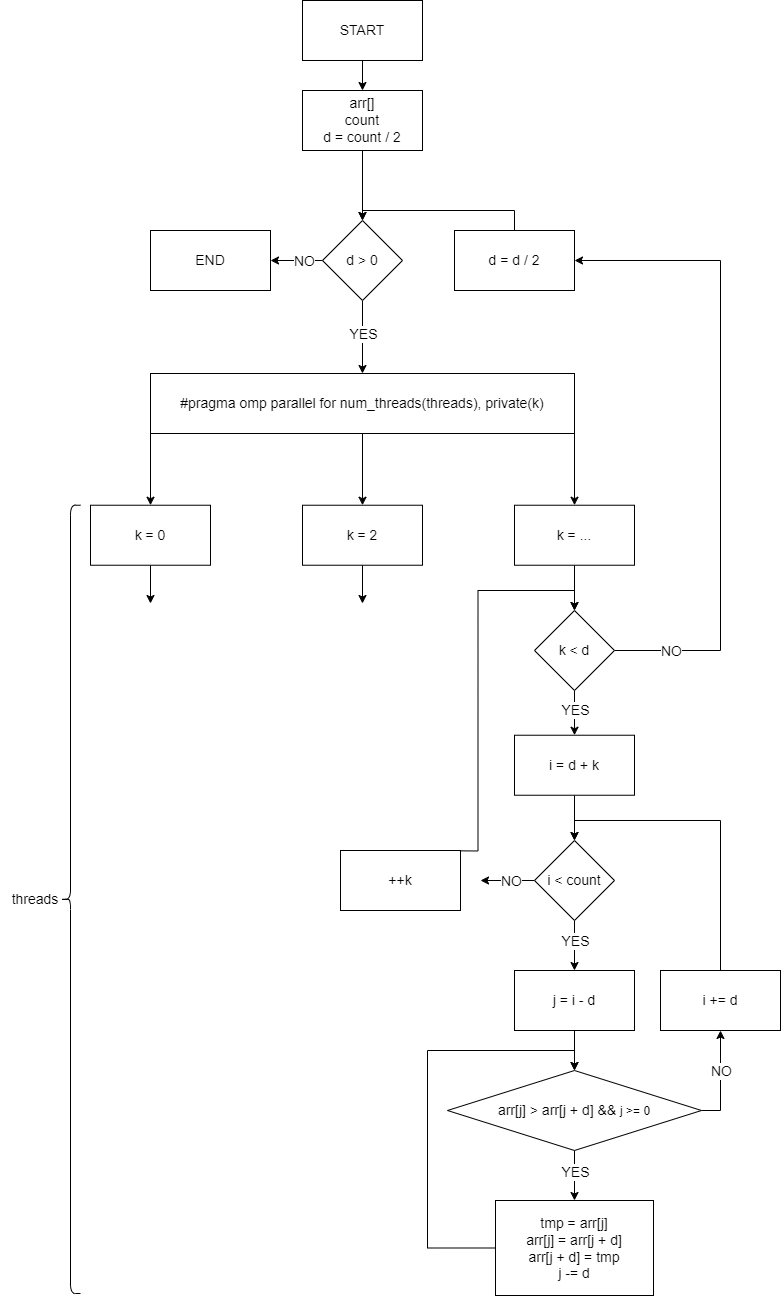

The diagram above was exported from draw.io. Its source (the exported page's mxGraphModel, read from the mxfile embedded in the PNG):
<mxGraphModel dx="1877" dy="670" grid="1" gridSize="10" guides="1" tooltips="1" connect="1" arrows="1" fold="1" page="1" pageScale="1" pageWidth="827" pageHeight="1169" math="0" shadow="0">
  <root>
    <mxCell id="0" />
    <mxCell id="1" parent="0" />
    <mxCell id="3wpBObypc0IvsdUXffCg-3" value="" style="edgeStyle=orthogonalEdgeStyle;rounded=0;orthogonalLoop=1;jettySize=auto;html=1;" parent="1" source="3wpBObypc0IvsdUXffCg-1" target="3wpBObypc0IvsdUXffCg-2" edge="1">
      <mxGeometry relative="1" as="geometry" />
    </mxCell>
    <mxCell id="3wpBObypc0IvsdUXffCg-1" value="&lt;font style=&quot;font-size: 14px;&quot;&gt;START&lt;/font&gt;" style="rounded=0;whiteSpace=wrap;html=1;" parent="1" vertex="1">
      <mxGeometry x="22" y="17" width="120" height="60" as="geometry" />
    </mxCell>
    <mxCell id="3wpBObypc0IvsdUXffCg-5" value="" style="edgeStyle=orthogonalEdgeStyle;rounded=0;orthogonalLoop=1;jettySize=auto;html=1;" parent="1" source="3wpBObypc0IvsdUXffCg-2" target="3wpBObypc0IvsdUXffCg-4" edge="1">
      <mxGeometry relative="1" as="geometry" />
    </mxCell>
    <mxCell id="3wpBObypc0IvsdUXffCg-2" value="&lt;font style=&quot;font-size: 14px;&quot;&gt;arr[]&lt;br&gt;count&lt;br&gt;d = count / 2&lt;br&gt;&lt;/font&gt;" style="rounded=0;whiteSpace=wrap;html=1;" parent="1" vertex="1">
      <mxGeometry x="22" y="107" width="120" height="60" as="geometry" />
    </mxCell>
    <mxCell id="3wpBObypc0IvsdUXffCg-7" style="edgeStyle=orthogonalEdgeStyle;rounded=0;orthogonalLoop=1;jettySize=auto;html=1;exitX=0;exitY=0.5;exitDx=0;exitDy=0;" parent="1" source="3wpBObypc0IvsdUXffCg-4" target="3wpBObypc0IvsdUXffCg-6" edge="1">
      <mxGeometry relative="1" as="geometry" />
    </mxCell>
    <mxCell id="3wpBObypc0IvsdUXffCg-8" value="&lt;font style=&quot;font-size: 14px;&quot;&gt;NO&lt;/font&gt;" style="edgeLabel;html=1;align=center;verticalAlign=middle;resizable=0;points=[];" parent="3wpBObypc0IvsdUXffCg-7" vertex="1" connectable="0">
      <mxGeometry x="-0.06" y="-1" relative="1" as="geometry">
        <mxPoint x="5" y="1" as="offset" />
      </mxGeometry>
    </mxCell>
    <mxCell id="3wpBObypc0IvsdUXffCg-10" value="" style="edgeStyle=orthogonalEdgeStyle;rounded=0;orthogonalLoop=1;jettySize=auto;html=1;exitX=0.5;exitY=1;exitDx=0;exitDy=0;entryX=0.5;entryY=0;entryDx=0;entryDy=0;" parent="1" source="3wpBObypc0IvsdUXffCg-4" target="gWBdcdMbBiopxa29tCkU-1" edge="1">
      <mxGeometry relative="1" as="geometry">
        <mxPoint x="84" y="350" as="targetPoint" />
      </mxGeometry>
    </mxCell>
    <mxCell id="3wpBObypc0IvsdUXffCg-11" value="&lt;font style=&quot;font-size: 14px;&quot;&gt;YES&lt;/font&gt;" style="edgeLabel;html=1;align=center;verticalAlign=middle;resizable=0;points=[];" parent="3wpBObypc0IvsdUXffCg-10" vertex="1" connectable="0">
      <mxGeometry x="-0.184" y="-1" relative="1" as="geometry">
        <mxPoint x="1" y="3" as="offset" />
      </mxGeometry>
    </mxCell>
    <mxCell id="3wpBObypc0IvsdUXffCg-4" value="&lt;font style=&quot;font-size: 14px;&quot;&gt;d &amp;gt; 0&lt;/font&gt;" style="rhombus;whiteSpace=wrap;html=1;" parent="1" vertex="1">
      <mxGeometry x="42" y="237" width="80" height="80" as="geometry" />
    </mxCell>
    <mxCell id="3wpBObypc0IvsdUXffCg-6" value="&lt;font style=&quot;font-size: 14px;&quot;&gt;END&lt;/font&gt;" style="rounded=0;whiteSpace=wrap;html=1;" parent="1" vertex="1">
      <mxGeometry x="-130" y="247" width="120" height="60" as="geometry" />
    </mxCell>
    <mxCell id="3wpBObypc0IvsdUXffCg-15" value="" style="edgeStyle=orthogonalEdgeStyle;rounded=0;orthogonalLoop=1;jettySize=auto;html=1;exitX=0.5;exitY=1;exitDx=0;exitDy=0;entryX=0.5;entryY=0;entryDx=0;entryDy=0;" parent="1" source="3wpBObypc0IvsdUXffCg-9" target="3wpBObypc0IvsdUXffCg-27" edge="1">
      <mxGeometry relative="1" as="geometry">
        <mxPoint x="294" y="857" as="targetPoint" />
      </mxGeometry>
    </mxCell>
    <mxCell id="3wpBObypc0IvsdUXffCg-9" value="&lt;font style=&quot;font-size: 14px;&quot;&gt;i = d + k&lt;br&gt;&lt;/font&gt;" style="rounded=0;whiteSpace=wrap;html=1;" parent="1" vertex="1">
      <mxGeometry x="234" y="751.73" width="120" height="60" as="geometry" />
    </mxCell>
    <mxCell id="gWBdcdMbBiopxa29tCkU-3" style="edgeStyle=orthogonalEdgeStyle;rounded=0;orthogonalLoop=1;jettySize=auto;html=1;exitX=0.5;exitY=0;exitDx=0;exitDy=0;entryX=0.5;entryY=0;entryDx=0;entryDy=0;" parent="1" source="3wpBObypc0IvsdUXffCg-12" target="3wpBObypc0IvsdUXffCg-4" edge="1">
      <mxGeometry relative="1" as="geometry" />
    </mxCell>
    <mxCell id="3wpBObypc0IvsdUXffCg-12" value="&lt;font style=&quot;font-size: 14px;&quot;&gt;d = d / 2&lt;/font&gt;" style="rounded=0;whiteSpace=wrap;html=1;" parent="1" vertex="1">
      <mxGeometry x="174" y="247" width="120" height="60" as="geometry" />
    </mxCell>
    <mxCell id="3wpBObypc0IvsdUXffCg-24" value="" style="edgeStyle=orthogonalEdgeStyle;rounded=0;orthogonalLoop=1;jettySize=auto;html=1;entryX=0.5;entryY=0;entryDx=0;entryDy=0;exitX=0.5;exitY=1;exitDx=0;exitDy=0;" parent="1" source="3wpBObypc0IvsdUXffCg-18" target="3wpBObypc0IvsdUXffCg-23" edge="1">
      <mxGeometry relative="1" as="geometry">
        <mxPoint x="440" y="1167" as="sourcePoint" />
      </mxGeometry>
    </mxCell>
    <mxCell id="3wpBObypc0IvsdUXffCg-25" value="&lt;font style=&quot;font-size: 14px;&quot;&gt;YES&lt;/font&gt;" style="edgeLabel;html=1;align=center;verticalAlign=middle;resizable=0;points=[];" parent="3wpBObypc0IvsdUXffCg-24" vertex="1" connectable="0">
      <mxGeometry x="0.024" y="1" relative="1" as="geometry">
        <mxPoint x="-1" y="-5" as="offset" />
      </mxGeometry>
    </mxCell>
    <mxCell id="3wpBObypc0IvsdUXffCg-47" value="" style="edgeStyle=orthogonalEdgeStyle;rounded=0;orthogonalLoop=1;jettySize=auto;html=1;entryX=0.5;entryY=1;entryDx=0;entryDy=0;exitX=1;exitY=0.5;exitDx=0;exitDy=0;" parent="1" source="3wpBObypc0IvsdUXffCg-18" target="3wpBObypc0IvsdUXffCg-33" edge="1">
      <mxGeometry relative="1" as="geometry">
        <Array as="points">
          <mxPoint x="440" y="1127" />
        </Array>
      </mxGeometry>
    </mxCell>
    <mxCell id="3wpBObypc0IvsdUXffCg-48" value="&lt;font style=&quot;font-size: 14px;&quot;&gt;NO&lt;/font&gt;" style="edgeLabel;html=1;align=center;verticalAlign=middle;resizable=0;points=[];" parent="3wpBObypc0IvsdUXffCg-47" vertex="1" connectable="0">
      <mxGeometry x="-0.0663" y="-2" relative="1" as="geometry">
        <mxPoint x="-2" y="-13" as="offset" />
      </mxGeometry>
    </mxCell>
    <mxCell id="3wpBObypc0IvsdUXffCg-18" value="&lt;font style=&quot;font-size: 14px;&quot;&gt;arr[j] &amp;gt; arr[j + d] &amp;amp;&amp;amp;&amp;nbsp;&lt;/font&gt;j &amp;gt;= 0" style="rhombus;whiteSpace=wrap;html=1;" parent="1" vertex="1">
      <mxGeometry x="167" y="1087" width="254" height="80" as="geometry" />
    </mxCell>
    <mxCell id="3wpBObypc0IvsdUXffCg-26" style="edgeStyle=orthogonalEdgeStyle;rounded=0;orthogonalLoop=1;jettySize=auto;html=1;exitX=0;exitY=0.5;exitDx=0;exitDy=0;entryX=0.5;entryY=0;entryDx=0;entryDy=0;" parent="1" source="3wpBObypc0IvsdUXffCg-23" target="3wpBObypc0IvsdUXffCg-18" edge="1">
      <mxGeometry relative="1" as="geometry">
        <mxPoint x="201" y="1167" as="targetPoint" />
        <Array as="points">
          <mxPoint x="147" y="1265" />
          <mxPoint x="147" y="1067" />
          <mxPoint x="294" y="1067" />
        </Array>
      </mxGeometry>
    </mxCell>
    <mxCell id="3wpBObypc0IvsdUXffCg-23" value="&lt;font style=&quot;font-size: 14px;&quot;&gt;tmp = arr[j]&lt;br&gt;arr[j] = arr[j + d]&lt;br&gt;arr[j + d] = tmp&lt;br&gt;j -= d&lt;/font&gt;" style="rounded=0;whiteSpace=wrap;html=1;" parent="1" vertex="1">
      <mxGeometry x="215" y="1217" width="158" height="95" as="geometry" />
    </mxCell>
    <mxCell id="3wpBObypc0IvsdUXffCg-29" value="" style="edgeStyle=orthogonalEdgeStyle;rounded=0;orthogonalLoop=1;jettySize=auto;html=1;" parent="1" source="3wpBObypc0IvsdUXffCg-27" target="3wpBObypc0IvsdUXffCg-28" edge="1">
      <mxGeometry relative="1" as="geometry" />
    </mxCell>
    <mxCell id="3wpBObypc0IvsdUXffCg-30" value="&lt;font style=&quot;font-size: 14px;&quot;&gt;YES&lt;/font&gt;" style="edgeLabel;html=1;align=center;verticalAlign=middle;resizable=0;points=[];" parent="3wpBObypc0IvsdUXffCg-29" vertex="1" connectable="0">
      <mxGeometry x="-0.216" y="-3" relative="1" as="geometry">
        <mxPoint x="3" as="offset" />
      </mxGeometry>
    </mxCell>
    <mxCell id="3wpBObypc0IvsdUXffCg-31" style="edgeStyle=orthogonalEdgeStyle;rounded=0;orthogonalLoop=1;jettySize=auto;html=1;entryX=1;entryY=0.5;entryDx=0;entryDy=0;exitX=0;exitY=0.5;exitDx=0;exitDy=0;" parent="1" source="3wpBObypc0IvsdUXffCg-27" edge="1">
      <mxGeometry relative="1" as="geometry">
        <mxPoint x="140" y="757" as="sourcePoint" />
        <mxPoint x="200" y="897" as="targetPoint" />
      </mxGeometry>
    </mxCell>
    <mxCell id="3wpBObypc0IvsdUXffCg-32" value="&lt;font style=&quot;font-size: 14px;&quot;&gt;NO&lt;/font&gt;" style="edgeLabel;html=1;align=center;verticalAlign=middle;resizable=0;points=[];" parent="3wpBObypc0IvsdUXffCg-31" vertex="1" connectable="0">
      <mxGeometry x="-0.6057" relative="1" as="geometry">
        <mxPoint x="-13" as="offset" />
      </mxGeometry>
    </mxCell>
    <mxCell id="3wpBObypc0IvsdUXffCg-27" value="&lt;font style=&quot;font-size: 14px;&quot;&gt;i &amp;lt; count&lt;/font&gt;" style="rhombus;whiteSpace=wrap;html=1;" parent="1" vertex="1">
      <mxGeometry x="254" y="857" width="80" height="80" as="geometry" />
    </mxCell>
    <mxCell id="3wpBObypc0IvsdUXffCg-35" value="" style="edgeStyle=orthogonalEdgeStyle;rounded=0;orthogonalLoop=1;jettySize=auto;html=1;entryX=0.5;entryY=0;entryDx=0;entryDy=0;" parent="1" source="3wpBObypc0IvsdUXffCg-28" target="3wpBObypc0IvsdUXffCg-18" edge="1">
      <mxGeometry relative="1" as="geometry">
        <mxPoint x="384" y="1017" as="targetPoint" />
      </mxGeometry>
    </mxCell>
    <mxCell id="3wpBObypc0IvsdUXffCg-28" value="&lt;font style=&quot;font-size: 14px;&quot;&gt;j = i - d&lt;/font&gt;" style="rounded=0;whiteSpace=wrap;html=1;" parent="1" vertex="1">
      <mxGeometry x="234" y="987" width="120" height="60" as="geometry" />
    </mxCell>
    <mxCell id="3wpBObypc0IvsdUXffCg-34" value="" style="edgeStyle=orthogonalEdgeStyle;rounded=0;orthogonalLoop=1;jettySize=auto;html=1;exitX=0.5;exitY=0;exitDx=0;exitDy=0;entryX=0.5;entryY=0;entryDx=0;entryDy=0;" parent="1" source="3wpBObypc0IvsdUXffCg-33" target="3wpBObypc0IvsdUXffCg-27" edge="1">
      <mxGeometry relative="1" as="geometry">
        <mxPoint x="470" y="847" as="sourcePoint" />
      </mxGeometry>
    </mxCell>
    <mxCell id="3wpBObypc0IvsdUXffCg-33" value="&lt;font style=&quot;font-size: 14px;&quot;&gt;i += d&lt;/font&gt;" style="rounded=0;whiteSpace=wrap;html=1;" parent="1" vertex="1">
      <mxGeometry x="380" y="987" width="120" height="60" as="geometry" />
    </mxCell>
    <mxCell id="3wpBObypc0IvsdUXffCg-40" value="" style="edgeStyle=orthogonalEdgeStyle;rounded=0;orthogonalLoop=1;jettySize=auto;html=1;exitX=0.5;exitY=1;exitDx=0;exitDy=0;" parent="1" source="3wpBObypc0IvsdUXffCg-38" target="3wpBObypc0IvsdUXffCg-39" edge="1">
      <mxGeometry relative="1" as="geometry" />
    </mxCell>
    <mxCell id="3wpBObypc0IvsdUXffCg-38" value="&lt;font style=&quot;font-size: 14px;&quot;&gt;k = ...&lt;/font&gt;" style="rounded=0;whiteSpace=wrap;html=1;" parent="1" vertex="1">
      <mxGeometry x="234" y="521.73" width="120" height="60" as="geometry" />
    </mxCell>
    <mxCell id="3wpBObypc0IvsdUXffCg-41" style="edgeStyle=orthogonalEdgeStyle;rounded=0;orthogonalLoop=1;jettySize=auto;html=1;exitX=1;exitY=0.5;exitDx=0;exitDy=0;entryX=1;entryY=0.5;entryDx=0;entryDy=0;" parent="1" source="3wpBObypc0IvsdUXffCg-39" target="3wpBObypc0IvsdUXffCg-12" edge="1">
      <mxGeometry relative="1" as="geometry">
        <mxPoint x="610" y="507" as="sourcePoint" />
        <mxPoint x="450" y="520" as="targetPoint" />
        <Array as="points">
          <mxPoint x="440" y="667" />
          <mxPoint x="440" y="277" />
        </Array>
      </mxGeometry>
    </mxCell>
    <mxCell id="3wpBObypc0IvsdUXffCg-42" value="&lt;span style=&quot;font-size: 14px;&quot;&gt;NO&lt;/span&gt;" style="edgeLabel;html=1;align=center;verticalAlign=middle;resizable=0;points=[];" parent="3wpBObypc0IvsdUXffCg-41" vertex="1" connectable="0">
      <mxGeometry x="-0.6154" relative="1" as="geometry">
        <mxPoint x="-50" y="17" as="offset" />
      </mxGeometry>
    </mxCell>
    <mxCell id="3wpBObypc0IvsdUXffCg-43" value="" style="edgeStyle=orthogonalEdgeStyle;rounded=0;orthogonalLoop=1;jettySize=auto;html=1;" parent="1" source="3wpBObypc0IvsdUXffCg-39" target="3wpBObypc0IvsdUXffCg-9" edge="1">
      <mxGeometry relative="1" as="geometry" />
    </mxCell>
    <mxCell id="3wpBObypc0IvsdUXffCg-44" value="&lt;font style=&quot;font-size: 14px;&quot;&gt;YES&lt;/font&gt;" style="edgeLabel;html=1;align=center;verticalAlign=middle;resizable=0;points=[];" parent="3wpBObypc0IvsdUXffCg-43" vertex="1" connectable="0">
      <mxGeometry x="-0.1418" y="3" relative="1" as="geometry">
        <mxPoint x="-3" as="offset" />
      </mxGeometry>
    </mxCell>
    <mxCell id="3wpBObypc0IvsdUXffCg-39" value="&lt;font style=&quot;font-size: 14px;&quot;&gt;k &amp;lt; d&lt;/font&gt;" style="rhombus;whiteSpace=wrap;html=1;" parent="1" vertex="1">
      <mxGeometry x="254" y="627" width="80" height="80" as="geometry" />
    </mxCell>
    <mxCell id="3wpBObypc0IvsdUXffCg-46" value="" style="edgeStyle=orthogonalEdgeStyle;rounded=0;orthogonalLoop=1;jettySize=auto;html=1;exitX=0.5;exitY=0;exitDx=0;exitDy=0;entryX=0.5;entryY=0;entryDx=0;entryDy=0;" parent="1" target="3wpBObypc0IvsdUXffCg-39" edge="1">
      <mxGeometry relative="1" as="geometry">
        <mxPoint x="250" y="627" as="targetPoint" />
        <mxPoint x="140" y="867" as="sourcePoint" />
      </mxGeometry>
    </mxCell>
    <mxCell id="3wpBObypc0IvsdUXffCg-45" value="&lt;font style=&quot;font-size: 14px;&quot;&gt;++k&lt;/font&gt;" style="rounded=0;whiteSpace=wrap;html=1;" parent="1" vertex="1">
      <mxGeometry x="60" y="867" width="120" height="60" as="geometry" />
    </mxCell>
    <mxCell id="gWBdcdMbBiopxa29tCkU-2" style="edgeStyle=orthogonalEdgeStyle;rounded=0;orthogonalLoop=1;jettySize=auto;html=1;exitX=1;exitY=1;exitDx=0;exitDy=0;entryX=0.5;entryY=0;entryDx=0;entryDy=0;" parent="1" source="gWBdcdMbBiopxa29tCkU-1" target="3wpBObypc0IvsdUXffCg-38" edge="1">
      <mxGeometry relative="1" as="geometry" />
    </mxCell>
    <mxCell id="gWBdcdMbBiopxa29tCkU-5" style="edgeStyle=orthogonalEdgeStyle;rounded=0;orthogonalLoop=1;jettySize=auto;html=1;exitX=0;exitY=1;exitDx=0;exitDy=0;entryX=0.5;entryY=0;entryDx=0;entryDy=0;" parent="1" source="gWBdcdMbBiopxa29tCkU-1" target="gWBdcdMbBiopxa29tCkU-4" edge="1">
      <mxGeometry relative="1" as="geometry" />
    </mxCell>
    <mxCell id="gWBdcdMbBiopxa29tCkU-7" value="" style="edgeStyle=orthogonalEdgeStyle;rounded=0;orthogonalLoop=1;jettySize=auto;html=1;" parent="1" source="gWBdcdMbBiopxa29tCkU-1" target="gWBdcdMbBiopxa29tCkU-6" edge="1">
      <mxGeometry relative="1" as="geometry" />
    </mxCell>
    <mxCell id="gWBdcdMbBiopxa29tCkU-1" value="&lt;font style=&quot;font-size: 14px;&quot;&gt;#pragma omp parallel for num_threads(threads), private(k)&lt;/font&gt;" style="rounded=0;whiteSpace=wrap;html=1;" parent="1" vertex="1">
      <mxGeometry x="-130" y="390" width="424" height="60" as="geometry" />
    </mxCell>
    <mxCell id="gWBdcdMbBiopxa29tCkU-8" style="edgeStyle=orthogonalEdgeStyle;rounded=0;orthogonalLoop=1;jettySize=auto;html=1;exitX=0.5;exitY=1;exitDx=0;exitDy=0;" parent="1" source="gWBdcdMbBiopxa29tCkU-4" edge="1">
      <mxGeometry relative="1" as="geometry">
        <mxPoint x="-130" y="620" as="targetPoint" />
      </mxGeometry>
    </mxCell>
    <mxCell id="gWBdcdMbBiopxa29tCkU-4" value="&lt;font style=&quot;font-size: 14px;&quot;&gt;k = 0&lt;/font&gt;" style="rounded=0;whiteSpace=wrap;html=1;" parent="1" vertex="1">
      <mxGeometry x="-190" y="521.73" width="120" height="60" as="geometry" />
    </mxCell>
    <mxCell id="gWBdcdMbBiopxa29tCkU-9" style="edgeStyle=orthogonalEdgeStyle;rounded=0;orthogonalLoop=1;jettySize=auto;html=1;exitX=0.5;exitY=1;exitDx=0;exitDy=0;" parent="1" source="gWBdcdMbBiopxa29tCkU-6" edge="1">
      <mxGeometry relative="1" as="geometry">
        <mxPoint x="82" y="620" as="targetPoint" />
      </mxGeometry>
    </mxCell>
    <mxCell id="gWBdcdMbBiopxa29tCkU-6" value="&lt;font style=&quot;font-size: 14px;&quot;&gt;k = 2&lt;/font&gt;" style="rounded=0;whiteSpace=wrap;html=1;" parent="1" vertex="1">
      <mxGeometry x="22" y="521.73" width="120" height="60" as="geometry" />
    </mxCell>
    <mxCell id="gWBdcdMbBiopxa29tCkU-10" value="" style="shape=curlyBracket;whiteSpace=wrap;html=1;rounded=1;labelPosition=left;verticalLabelPosition=middle;align=right;verticalAlign=middle;" parent="1" vertex="1">
      <mxGeometry x="-220" y="521.73" width="20" height="788.27" as="geometry" />
    </mxCell>
    <mxCell id="gWBdcdMbBiopxa29tCkU-11" value="&lt;font style=&quot;font-size: 14px;&quot;&gt;threads&lt;/font&gt;" style="text;html=1;strokeColor=none;fillColor=none;align=center;verticalAlign=middle;whiteSpace=wrap;rounded=0;" parent="1" vertex="1">
      <mxGeometry x="-280" y="871.3" width="70" height="89.13" as="geometry" />
    </mxCell>
  </root>
</mxGraphModel>